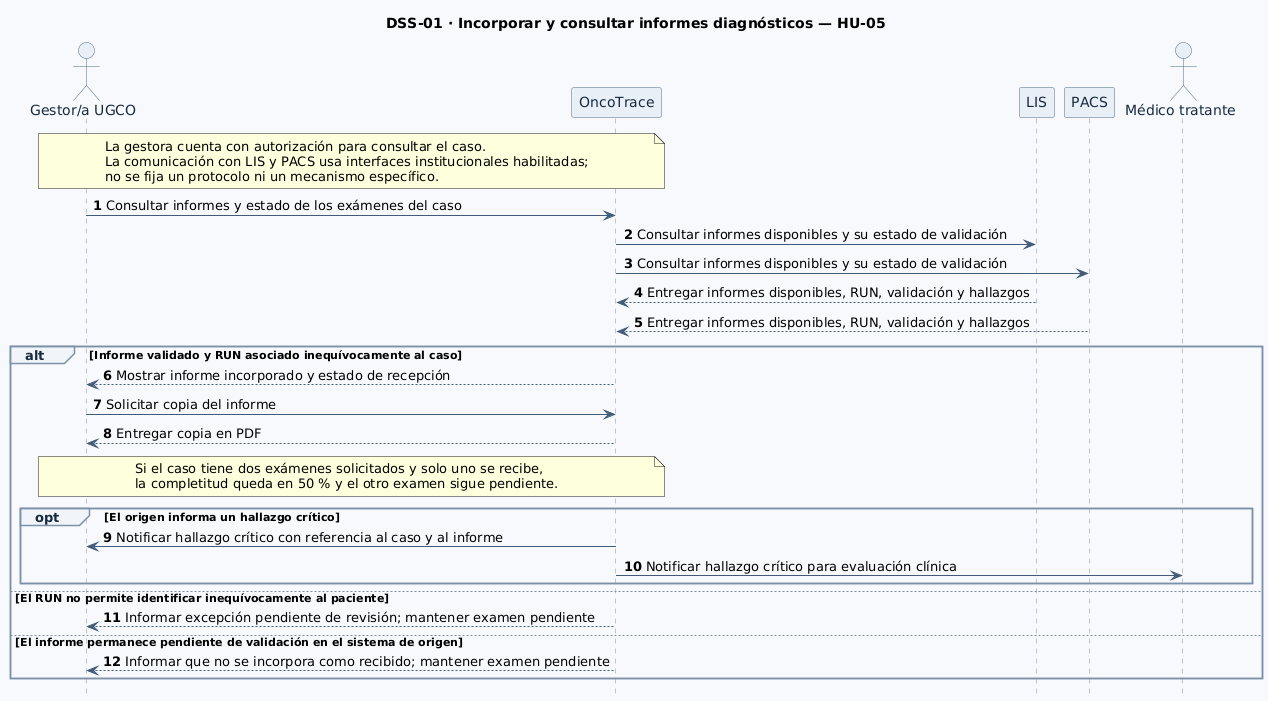

The diagram above was rendered by PlantUML. Its source (embedded in the PNG):
@startuml DSS-01-HU-05
hide footbox
autonumber
skinparam shadowing false
skinparam backgroundColor #F7F9FC
skinparam defaultFontName SansSerif
skinparam sequence {
  ArrowColor #425B78
  LifeLineBorderColor #8295AA
  LifeLineBackgroundColor #F0F4F8
  ParticipantBorderColor #526B87
  ParticipantBackgroundColor #E8EFF7
  ParticipantFontColor #172A40
  ActorBorderColor #526B87
  ActorBackgroundColor #E8EFF7
  ActorFontColor #172A40
  BoxBorderColor #CBD5E1
  BoxBackgroundColor #F8FAFC
  GroupBorderColor #7C91A8
  GroupBackgroundColor #F1F5F9
  GroupHeaderFontColor #172A40
  ResponseMessageBelowArrow true
}
title DSS-01 · Incorporar y consultar informes diagnósticos — HU-05
actor "Gestor/a UGCO" as Gestor
participant "OncoTrace" as OT
participant "LIS" as LIS
participant "PACS" as PACS
actor "Médico tratante" as Medico

note over Gestor,OT
La gestora cuenta con autorización para consultar el caso.
La comunicación con LIS y PACS usa interfaces institucionales habilitadas;
no se fija un protocolo ni un mecanismo específico.
end note

Gestor -> OT: Consultar informes y estado de los exámenes del caso
OT -> LIS: Consultar informes disponibles y su estado de validación
OT -> PACS: Consultar informes disponibles y su estado de validación
LIS --> OT: Entregar informes disponibles, RUN, validación y hallazgos
PACS --> OT: Entregar informes disponibles, RUN, validación y hallazgos

alt Informe validado y RUN asociado inequívocamente al caso
  OT --> Gestor: Mostrar informe incorporado y estado de recepción
  Gestor -> OT: Solicitar copia del informe
  OT --> Gestor: Entregar copia en PDF
  note over Gestor,OT
  Si el caso tiene dos exámenes solicitados y solo uno se recibe,
  la completitud queda en 50 % y el otro examen sigue pendiente.
  end note
  opt El origen informa un hallazgo crítico
    OT -> Gestor: Notificar hallazgo crítico con referencia al caso y al informe
    OT -> Medico: Notificar hallazgo crítico para evaluación clínica
  end
else El RUN no permite identificar inequívocamente al paciente
  OT --> Gestor: Informar excepción pendiente de revisión; mantener examen pendiente
else El informe permanece pendiente de validación en el sistema de origen
  OT --> Gestor: Informar que no se incorpora como recibido; mantener examen pendiente
end
@enduml